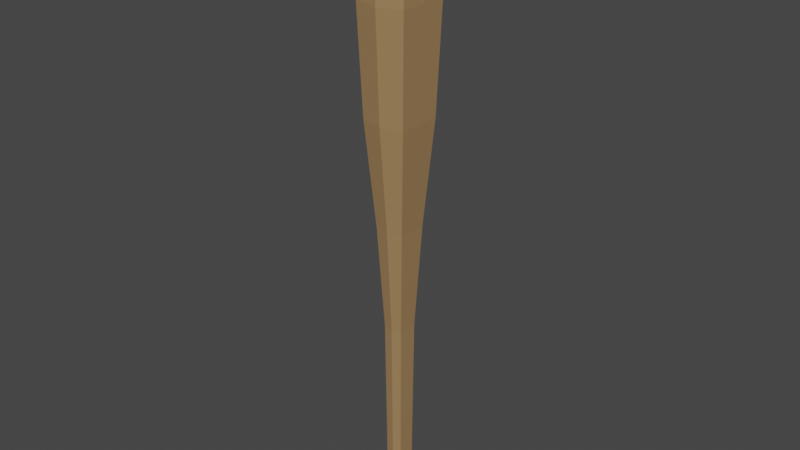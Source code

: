 # Source: Baseball-Bat2-10-22.blend  (saved by Blender 3.0.42; exported with 4.5.12 LTS)
import bpy
from mathutils import Matrix  # noqa: F401  (used for matrix-valued properties, if any)

bpy.ops.wm.read_factory_settings(use_empty=True)
scene = bpy.context.scene
scene.name = 'Scene'

# ---- collections
col_collection = bpy.data.collections.new('Collection'); scene.collection.children.link(col_collection)

# ---- materials (node trees are filled in below, after node groups)
mat_material = bpy.data.materials.new('Material')
mat_material.alpha_threshold = 0.0
mat_material.line_color = (0.0, 0.0, 0.0, 1.0)

# ---- material node trees
mat_material.use_nodes = True; mat_material.node_tree.nodes.clear()
_N = mat_material.node_tree.nodes; _L = mat_material.node_tree.links
n0 = _N.new('ShaderNodeOutputMaterial'); n0.name = 'Material Output'; n0.location = (300, 300)
n1 = _N.new('ShaderNodeBsdfPrincipled'); n1.name = 'Principled BSDF'; n1.location = (10, 300)
n1.distribution = 'GGX'
n1.subsurface_method = 'RANDOM_WALK_SKIN'
n1.inputs[0].default_value = (0.3714, 0.2262, 0.1029, 1.0)
n1.inputs[2].default_value = 0.4
n1.inputs[3].default_value = 1.45
n1.inputs[27].default_value = (0.0, 0.0, 0.0, 1.0)
n1.inputs[28].default_value = 1.0
_L.new(n1.outputs[0], n0.inputs[0])
n0.is_active_output = True

# ---- world
world_world = bpy.data.worlds.new('World'); scene.world = world_world
world_world.use_nodes = True; world_world.node_tree.nodes.clear()
_N = world_world.node_tree.nodes; _L = world_world.node_tree.links
n0 = _N.new('ShaderNodeOutputWorld'); n0.name = 'World Output'; n0.location = (300, 300)
n1 = _N.new('ShaderNodeBackground'); n1.name = 'Background'; n1.location = (10, 300)
n1.inputs[0].default_value = (0.05088, 0.05088, 0.05088, 1.0)
_L.new(n1.outputs[0], n0.inputs[0])
n0.is_active_output = True
world_world.color = (0.05088, 0.05088, 0.05088)
world_world.use_sun_shadow = False
world_world.sun_shadow_jitter_overblur = 0.0

# ---- meshes
me_cube = bpy.data.meshes.new('Cube')
me_cube.from_pydata([(0.2305, 0.274, 0.98), (0.128, 0.128, -0.968), (0.2305, -0.3301, 0.98), (0.128, -0.128, -0.968), (-0.2897, 0.274, 0.98), (-0.128, 0.128, -0.968), (-0.2897, -0.3301, 0.98), (-0.128, -0.128, -0.968), (0.6721, 0.6721, 0.6667), (0.5851, 0.5851, 0.3333), (0.3889, 0.3889, -2.07e-08), (0.2609, 0.2609, -0.3333), (0.2245, 0.2245, -0.8867), (-0.2245, -0.2245, -0.8867), (-0.2609, -0.2609, -0.3333), (-0.3889, -0.3889, 2.483e-09), (-0.5851, -0.5851, 0.3333), (-0.6721, -0.6721, 0.6667), (0.6721, -0.6721, 0.6667), (0.5851, -0.5851, 0.3333), (0.3889, -0.3889, -2.07e-08), (0.2609, -0.2609, -0.3333), (0.2245, -0.2245, -0.8867), (-0.6721, 0.6721, 0.6667), (-0.5851, 0.5851, 0.3333), (-0.3889, 0.3889, -2.07e-08), (-0.2609, 0.2609, -0.3333), (-0.2245, 0.2245, -0.8867), (0.4531, 0.4531, -0.9273), (0.4531, -0.4531, -0.9273), (-0.4531, 0.4531, -0.9273), (-0.4531, -0.4531, -0.9273), (-0.5937, -0.603, 0.9321), (0.6186, 0.6466, 0.9321), (0.6186, -0.603, 0.9321), (-0.5937, 0.6466, 0.9321), (0.0, 0.1536, -0.968), (0.0, -0.4254, 0.98), (0.0, -0.1536, -0.968), (0.0, 0.3693, 0.98), (0.0, 0.2694, -0.8867), (0.0, 0.313, -0.3333), (0.0, 0.4666, -2.049e-08), (0.0, 0.7021, 0.3333), (0.0, 0.8065, 0.6667), (0.0, -0.2694, -0.8867), (0.0, -0.313, -0.3333), (0.0, -0.4666, -9.313e-09), (0.0, -0.7021, 0.3333), (0.0, -0.8065, 0.6667), (0.0, -0.5437, -0.9273), (0.0, 0.5437, -0.9273), (0.0, 0.794, 0.9321), (0.0, -0.7504, 0.9321), (-0.128, 0.0, -0.968), (0.3224, 0.0, 0.98), (-0.3816, 0.0, 0.98), (0.128, 0.0, -0.968), (0.2245, 0.0, -0.8867), (0.2609, 0.0, -0.3333), (0.3889, 0.0, -2.07e-08), (0.5851, 0.0, 0.3333), (0.6721, 0.0, 0.6667), (-0.2245, 0.0, -0.8867), (-0.2609, 0.0, -0.3333), (-0.3889, 0.0, -9.107e-09), (-0.5851, 0.0, 0.3333), (-0.6721, 0.0, 0.6667), (-0.4531, 0.0, -0.9273), (0.4531, 0.0, -0.9273), (0.7607, 0.0, 0.9321), (-0.7358, 0.0, 0.9321), (0.0, 0.0, -0.968), (0.0, 0.0, 0.98), (-0.594, -0.6126, 0.9441), (-0.5538, -0.5849, 0.9561), (-0.4544, -0.4855, 0.968), (0.4451, 0.4731, 0.968), (0.5538, 0.5756, 0.9561), (0.6033, 0.6282, 0.9441), (0.4451, -0.4855, 0.968), (0.5538, -0.5849, 0.9561), (0.6033, -0.6126, 0.9441), (-0.4544, 0.4731, 0.968), (-0.5538, 0.5756, 0.9561), (-0.594, 0.6282, 0.9441), (0.0, 0.5814, 0.968), (0.0, 0.6969, 0.9561), (0.0, 0.7626, 0.9441), (0.0, -0.5939, 0.968), (0.0, -0.7063, 0.9561), (0.0, -0.747, 0.9441), (0.5495, 0.0, 0.968), (0.6707, 0.0, 0.9561), (0.7328, 0.0, 0.9441), (-0.5588, 0.0, 0.968), (-0.6707, 0.0, 0.9561), (-0.7235, 0.0, 0.9441)], [], [(73, 56, 6, 37), (89, 37, 6, 76), (95, 56, 4, 83), (72, 57, 3, 38), (92, 55, 2, 80), (86, 39, 0, 77), (51, 40, 12, 28), (40, 41, 11, 12), (41, 42, 10, 11), (42, 43, 9, 10), (43, 44, 8, 9), (69, 58, 22, 29), (58, 59, 21, 22), (59, 60, 20, 21), (60, 61, 19, 20), (61, 62, 18, 19), (68, 63, 27, 30), (63, 64, 26, 27), (64, 65, 25, 26), (65, 66, 24, 25), (66, 67, 23, 24), (50, 45, 13, 31), (45, 46, 14, 13), (46, 47, 15, 14), (47, 48, 16, 15), (48, 49, 17, 16), (38, 50, 31, 7), (54, 68, 30, 5), (57, 69, 29, 3), (36, 51, 28, 1), (44, 52, 33, 8), (62, 70, 34, 18), (67, 71, 35, 23), (49, 53, 32, 17), (18, 34, 53, 49), (23, 35, 52, 44), (5, 30, 51, 36), (3, 29, 50, 38), (19, 18, 49, 48), (20, 19, 48, 47), (21, 20, 47, 46), (22, 21, 46, 45), (29, 22, 45, 50), (24, 23, 44, 43), (25, 24, 43, 42), (26, 25, 42, 41), (27, 26, 41, 40), (30, 27, 40, 51), (83, 4, 39, 86), (54, 72, 38, 7), (80, 2, 37, 89), (55, 73, 37, 2), (0, 39, 73, 55), (5, 36, 72, 54), (17, 32, 71, 67), (8, 33, 70, 62), (1, 28, 69, 57), (7, 31, 68, 54), (16, 17, 67, 66), (15, 16, 66, 65), (14, 15, 65, 64), (13, 14, 64, 63), (31, 13, 63, 68), (9, 8, 62, 61), (10, 9, 61, 60), (11, 10, 60, 59), (12, 11, 59, 58), (28, 12, 58, 69), (77, 0, 55, 92), (36, 1, 57, 72), (76, 6, 56, 95), (39, 4, 56, 73), (32, 74, 97, 71), (74, 75, 96, 97), (75, 76, 95, 96), (33, 79, 94, 70), (79, 78, 93, 94), (78, 77, 92, 93), (34, 82, 91, 53), (82, 81, 90, 91), (81, 80, 89, 90), (35, 85, 88, 52), (85, 84, 87, 88), (84, 83, 86, 87), (52, 88, 79, 33), (88, 87, 78, 79), (87, 86, 77, 78), (70, 94, 82, 34), (94, 93, 81, 82), (93, 92, 80, 81), (71, 97, 85, 35), (97, 96, 84, 85), (96, 95, 83, 84), (53, 91, 74, 32), (91, 90, 75, 74), (90, 89, 76, 75)])
_uv = me_cube.uv_layers.new(name='UVMap')
_uv.uv.foreach_set('vector', [0.75, 0.625, 0.875, 0.625, 0.875, 0.75, 0.75, 0.75, 0.6234, 0.875, 0.625, 0.875, 0.625, 1.0, 0.6234, 1.0, 0.6234, 0.125, 0.625, 0.125, 0.625, 0.25, 0.6234, 0.25, 0.25, 0.625, 0.375, 0.625, 0.375, 0.75, 0.25, 0.75, 0.6234, 0.625, 0.625, 0.625, 0.625, 0.75, 0.6234, 0.75, 0.6234, 0.375, 0.625, 0.375, 0.625, 0.5, 0.6234, 0.5, 0.3877, 0.375, 0.4167, 0.375, 0.4167, 0.5, 0.3877, 0.5, 0.4167, 0.375, 0.4583, 0.375, 0.4583, 0.5, 0.4167, 0.5, 0.4583, 0.375, 0.5, 0.375, 0.5, 0.5, 0.4583, 0.5, 0.5, 0.375, 0.5417, 0.375, 0.5417, 0.5, 0.5, 0.5, 0.5417, 0.375, 0.5833, 0.375, 0.5833, 0.5, 0.5417, 0.5, 0.3877, 0.625, 0.4167, 0.625, 0.4167, 0.75, 0.3877, 0.75, 0.4167, 0.625, 0.4583, 0.625, 0.4583, 0.75, 0.4167, 0.75, 0.4583, 0.625, 0.5, 0.625, 0.5, 0.75, 0.4583, 0.75, 0.5, 0.625, 0.5417, 0.625, 0.5417, 0.75, 0.5, 0.75, 0.5417, 0.625, 0.5833, 0.625, 0.5833, 0.75, 0.5417, 0.75, 0.3877, 0.125, 0.4167, 0.125, 0.4167, 0.25, 0.3877, 0.25, 0.4167, 0.125, 0.4583, 0.125, 0.4583, 0.25, 0.4167, 0.25, 0.4583, 0.125, 0.5, 0.125, 0.5, 0.25, 0.4583, 0.25, 0.5, 0.125, 0.5417, 0.125, 0.5417, 0.25, 0.5, 0.25, 0.5417, 0.125, 0.5833, 0.125, 0.5833, 0.25, 0.5417, 0.25, 0.3877, 0.875, 0.4167, 0.875, 0.4167, 1.0, 0.3877, 1.0, 0.4167, 0.875, 0.4583, 0.875, 0.4583, 1.0, 0.4167, 1.0, 0.4583, 0.875, 0.5, 0.875, 0.5, 1.0, 0.4583, 1.0, 0.5, 0.875, 0.5417, 0.875, 0.5417, 1.0, 0.5, 1.0, 0.5417, 0.875, 0.5833, 0.875, 0.5833, 1.0, 0.5417, 1.0, 0.375, 0.875, 0.3877, 0.875, 0.3877, 1.0, 0.375, 1.0, 0.375, 0.125, 0.3877, 0.125, 0.3877, 0.25, 0.375, 0.25, 0.375, 0.625, 0.3877, 0.625, 0.3877, 0.75, 0.375, 0.75, 0.375, 0.375, 0.3877, 0.375, 0.3877, 0.5, 0.375, 0.5, 0.5833, 0.375, 0.6186, 0.375, 0.6186, 0.5, 0.5833, 0.5, 0.5833, 0.625, 0.6186, 0.625, 0.6186, 0.75, 0.5833, 0.75, 0.5833, 0.125, 0.6186, 0.125, 0.6186, 0.25, 0.5833, 0.25, 0.5833, 0.875, 0.6186, 0.875, 0.6186, 1.0, 0.5833, 1.0, 0.5833, 0.75, 0.6186, 0.75, 0.6186, 0.875, 0.5833, 0.875, 0.5833, 0.25, 0.6186, 0.25, 0.6186, 0.375, 0.5833, 0.375, 0.375, 0.25, 0.3877, 0.25, 0.3877, 0.375, 0.375, 0.375, 0.375, 0.75, 0.3877, 0.75, 0.3877, 0.875, 0.375, 0.875, 0.5417, 0.75, 0.5833, 0.75, 0.5833, 0.875, 0.5417, 0.875, 0.5, 0.75, 0.5417, 0.75, 0.5417, 0.875, 0.5, 0.875, 0.4583, 0.75, 0.5, 0.75, 0.5, 0.875, 0.4583, 0.875, 0.4167, 0.75, 0.4583, 0.75, 0.4583, 0.875, 0.4167, 0.875, 0.3877, 0.75, 0.4167, 0.75, 0.4167, 0.875, 0.3877, 0.875, 0.5417, 0.25, 0.5833, 0.25, 0.5833, 0.375, 0.5417, 0.375, 0.5, 0.25, 0.5417, 0.25, 0.5417, 0.375, 0.5, 0.375, 0.4583, 0.25, 0.5, 0.25, 0.5, 0.375, 0.4583, 0.375, 0.4167, 0.25, 0.4583, 0.25, 0.4583, 0.375, 0.4167, 0.375, 0.3877, 0.25, 0.4167, 0.25, 0.4167, 0.375, 0.3877, 0.375, 0.6234, 0.25, 0.625, 0.25, 0.625, 0.375, 0.6234, 0.375, 0.125, 0.625, 0.25, 0.625, 0.25, 0.75, 0.125, 0.75, 0.6234, 0.75, 0.625, 0.75, 0.625, 0.875, 0.6234, 0.875, 0.625, 0.625, 0.75, 0.625, 0.75, 0.75, 0.625, 0.75, 0.625, 0.5, 0.75, 0.5, 0.75, 0.625, 0.625, 0.625, 0.125, 0.5, 0.25, 0.5, 0.25, 0.625, 0.125, 0.625, 0.5833, 0.0, 0.6186, 0.0, 0.6186, 0.125, 0.5833, 0.125, 0.5833, 0.5, 0.6186, 0.5, 0.6186, 0.625, 0.5833, 0.625, 0.375, 0.5, 0.3877, 0.5, 0.3877, 0.625, 0.375, 0.625, 0.375, 0.0, 0.3877, 0.0, 0.3877, 0.125, 0.375, 0.125, 0.5417, 0.0, 0.5833, 0.0, 0.5833, 0.125, 0.5417, 0.125, 0.5, 0.0, 0.5417, 0.0, 0.5417, 0.125, 0.5, 0.125, 0.4583, 0.0, 0.5, 0.0, 0.5, 0.125, 0.4583, 0.125, 0.4167, 0.0, 0.4583, 0.0, 0.4583, 0.125, 0.4167, 0.125, 0.3877, 0.0, 0.4167, 0.0, 0.4167, 0.125, 0.3877, 0.125, 0.5417, 0.5, 0.5833, 0.5, 0.5833, 0.625, 0.5417, 0.625, 0.5, 0.5, 0.5417, 0.5, 0.5417, 0.625, 0.5, 0.625, 0.4583, 0.5, 0.5, 0.5, 0.5, 0.625, 0.4583, 0.625, 0.4167, 0.5, 0.4583, 0.5, 0.4583, 0.625, 0.4167, 0.625, 0.3877, 0.5, 0.4167, 0.5, 0.4167, 0.625, 0.3877, 0.625, 0.6234, 0.5, 0.625, 0.5, 0.625, 0.625, 0.6234, 0.625, 0.25, 0.5, 0.375, 0.5, 0.375, 0.625, 0.25, 0.625, 0.6234, 0.0, 0.625, 0.0, 0.625, 0.125, 0.6234, 0.125, 0.75, 0.5, 0.875, 0.5, 0.875, 0.625, 0.75, 0.625, 0.6186, 0.0, 0.6202, 0.0, 0.6202, 0.125, 0.6186, 0.125, 0.6202, 0.0, 0.6218, 0.0, 0.6218, 0.125, 0.6202, 0.125, 0.6218, 0.0, 0.6234, 0.0, 0.6234, 0.125, 0.6218, 0.125, 0.6186, 0.5, 0.6202, 0.5, 0.6202, 0.625, 0.6186, 0.625, 0.6202, 0.5, 0.6218, 0.5, 0.6218, 0.625, 0.6202, 0.625, 0.6218, 0.5, 0.6234, 0.5, 0.6234, 0.625, 0.6218, 0.625, 0.6186, 0.75, 0.6202, 0.75, 0.6202, 0.875, 0.6186, 0.875, 0.6202, 0.75, 0.6218, 0.75, 0.6218, 0.875, 0.6202, 0.875, 0.6218, 0.75, 0.6234, 0.75, 0.6234, 0.875, 0.6218, 0.875, 0.6186, 0.25, 0.6202, 0.25, 0.6202, 0.375, 0.6186, 0.375, 0.6202, 0.25, 0.6218, 0.25, 0.6218, 0.375, 0.6202, 0.375, 0.6218, 0.25, 0.6234, 0.25, 0.6234, 0.375, 0.6218, 0.375, 0.6186, 0.375, 0.6202, 0.375, 0.6202, 0.5, 0.6186, 0.5, 0.6202, 0.375, 0.6218, 0.375, 0.6218, 0.5, 0.6202, 0.5, 0.6218, 0.375, 0.6234, 0.375, 0.6234, 0.5, 0.6218, 0.5, 0.6186, 0.625, 0.6202, 0.625, 0.6202, 0.75, 0.6186, 0.75, 0.6202, 0.625, 0.6218, 0.625, 0.6218, 0.75, 0.6202, 0.75, 0.6218, 0.625, 0.6234, 0.625, 0.6234, 0.75, 0.6218, 0.75, 0.6186, 0.125, 0.6202, 0.125, 0.6202, 0.25, 0.6186, 0.25, 0.6202, 0.125, 0.6218, 0.125, 0.6218, 0.25, 0.6202, 0.25, 0.6218, 0.125, 0.6234, 0.125, 0.6234, 0.25, 0.6218, 0.25, 0.6186, 0.875, 0.6202, 0.875, 0.6202, 1.0, 0.6186, 1.0, 0.6202, 0.875, 0.6218, 0.875, 0.6218, 1.0, 0.6202, 1.0, 0.6218, 0.875, 0.6234, 0.875, 0.6234, 1.0, 0.6218, 1.0])
me_cube.materials.append(mat_material)
me_cube.use_remesh_preserve_volume = False
me_cube.use_remesh_preserve_attributes = False
me_cube.use_mirror_vertex_groups = False
me_cube.update()

# ---- objects
ob_cube = bpy.data.objects.new('Cube', me_cube)

# ---- transforms, parenting, visibility, modifiers, constraints
ob_cube.location = (0.0, 0.0, 0.0)
ob_cube.scale = (0.3002, 0.3, 2.5)
ob_cube.lock_rotations_4d = False
ob_cube.empty_display_type = 'ARROWS'
ob_cube.lineart.crease_threshold = 0.0

# ---- collection membership
col_collection.objects.link(ob_cube)

# ---- scene / render settings (as saved in the file)
scene.frame_start = 1; scene.frame_end = 250; scene.frame_set(28)
scene.render.engine = 'CYCLES'
scene.cycles.sampling_pattern = 'TABULATED_SOBOL'
scene.cycles.use_light_tree = False
scene.view_settings.view_transform = 'Filmic'
bpy.context.view_layer.update()

# ---- added for rendering (the .blend has no active camera and no usable light): camera, sun
cam_auto = bpy.data.cameras.new('AutoCamera')
cam_auto.lens = 50.0
cam_auto.sensor_width = 36.0
cam_auto.clip_end = 1000.0
ob_auto_camera = bpy.data.objects.new('AutoCamera', cam_auto)
scene.collection.objects.link(ob_auto_camera)
ob_auto_camera.location = (4.5508, -5.45648, 3.65265)
ob_auto_camera.rotation_euler = (1.09748, -7.21219e-08, 0.694738)
scene.camera = ob_auto_camera
light_auto_sun = bpy.data.lights.new('AutoSun', 'SUN')
light_auto_sun.energy = 3.0
light_auto_sun.angle = 0.0523599
ob_auto_sun = bpy.data.objects.new('AutoSun', light_auto_sun)
scene.collection.objects.link(ob_auto_sun)
ob_auto_sun.rotation_euler = (0.872665, 0.174533, 0.523599)
bpy.context.view_layer.update()
